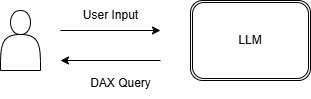

The diagram above was exported from draw.io. Its source (the exported page's mxGraphModel, read from the mxfile embedded in the PNG):
<mxGraphModel dx="1216" dy="779" grid="1" gridSize="10" guides="1" tooltips="1" connect="1" arrows="1" fold="1" page="1" pageScale="1" pageWidth="850" pageHeight="1100" background="#ffffff" math="0" shadow="0">
  <root>
    <mxCell id="0" />
    <mxCell id="1" parent="0" />
    <mxCell id="12" value="" style="group" vertex="1" connectable="0" parent="1">
      <mxGeometry x="100" y="160" width="310" height="98" as="geometry" />
    </mxCell>
    <mxCell id="2" value="" style="shape=actor;whiteSpace=wrap;html=1;" parent="12" vertex="1">
      <mxGeometry y="10" width="40" height="60" as="geometry" />
    </mxCell>
    <mxCell id="4" value="LLM" style="shape=ext;double=1;rounded=1;whiteSpace=wrap;html=1;" parent="12" vertex="1">
      <mxGeometry x="190" width="120" height="80" as="geometry" />
    </mxCell>
    <mxCell id="8" value="" style="edgeStyle=none;orthogonalLoop=1;jettySize=auto;html=1;" parent="12" edge="1">
      <mxGeometry width="100" relative="1" as="geometry">
        <mxPoint x="60" y="30" as="sourcePoint" />
        <mxPoint x="160" y="30" as="targetPoint" />
        <Array as="points" />
      </mxGeometry>
    </mxCell>
    <mxCell id="9" value="User Input" style="text;html=1;align=center;verticalAlign=middle;resizable=0;points=[];autosize=1;strokeColor=none;fillColor=none;" parent="12" vertex="1">
      <mxGeometry x="70" width="80" height="30" as="geometry" />
    </mxCell>
    <mxCell id="10" value="" style="edgeStyle=none;orthogonalLoop=1;jettySize=auto;html=1;" parent="12" edge="1">
      <mxGeometry width="100" relative="1" as="geometry">
        <mxPoint x="160" y="60" as="sourcePoint" />
        <mxPoint x="60" y="60" as="targetPoint" />
        <Array as="points" />
      </mxGeometry>
    </mxCell>
    <mxCell id="11" value="DAX Query" style="text;html=1;align=center;verticalAlign=middle;resizable=0;points=[];autosize=1;strokeColor=none;fillColor=none;" parent="12" vertex="1">
      <mxGeometry x="80" y="68" width="80" height="30" as="geometry" />
    </mxCell>
  </root>
</mxGraphModel>